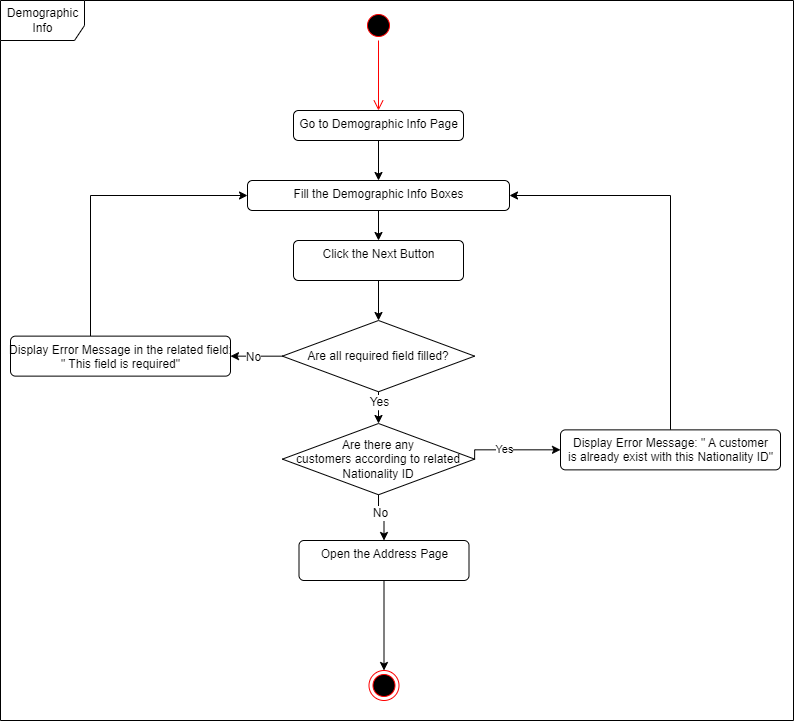

The diagram above was exported from draw.io. Its source (the exported page's mxGraphModel, read from the mxfile embedded in the PNG):
<mxGraphModel dx="1723" dy="783" grid="1" gridSize="10" guides="1" tooltips="1" connect="1" arrows="1" fold="1" page="1" pageScale="1" pageWidth="827" pageHeight="1169" math="0" shadow="0">
  <root>
    <mxCell id="0" />
    <mxCell id="1" parent="0" />
    <mxCell id="2" value="Demographic Info" style="shape=umlFrame;whiteSpace=wrap;html=1;fillColor=#FFFFFF;width=84;height=40;" vertex="1" parent="1">
      <mxGeometry x="1660" y="105" width="793" height="720" as="geometry" />
    </mxCell>
    <mxCell id="3" value="" style="ellipse;html=1;shape=endState;fillColor=#000000;strokeColor=#ff0000;" vertex="1" parent="1">
      <mxGeometry x="2028.5" y="775" width="30" height="30" as="geometry" />
    </mxCell>
    <mxCell id="4" value="" style="ellipse;html=1;shape=startState;fillColor=#000000;strokeColor=#ff0000;" vertex="1" parent="1">
      <mxGeometry x="2023" y="115" width="30" height="30" as="geometry" />
    </mxCell>
    <mxCell id="5" value="" style="edgeStyle=orthogonalEdgeStyle;html=1;verticalAlign=bottom;endArrow=open;endSize=8;strokeColor=#ff0000;rounded=0;entryX=0.5;entryY=0;entryDx=0;entryDy=0;" edge="1" source="4" target="9" parent="1">
      <mxGeometry relative="1" as="geometry">
        <mxPoint x="1982" y="215" as="targetPoint" />
        <Array as="points" />
      </mxGeometry>
    </mxCell>
    <mxCell id="6" style="edgeStyle=orthogonalEdgeStyle;rounded=0;orthogonalLoop=1;jettySize=auto;html=1;entryX=0.5;entryY=0;entryDx=0;entryDy=0;" edge="1" source="7" target="18" parent="1">
      <mxGeometry relative="1" as="geometry" />
    </mxCell>
    <mxCell id="7" value="Fill the Demographic Info Boxes" style="html=1;align=center;verticalAlign=top;rounded=1;absoluteArcSize=1;arcSize=10;dashed=0;fillColor=#FFFFFF;" vertex="1" parent="1">
      <mxGeometry x="1907" y="285" width="262" height="30" as="geometry" />
    </mxCell>
    <mxCell id="8" style="edgeStyle=orthogonalEdgeStyle;rounded=0;orthogonalLoop=1;jettySize=auto;html=1;" edge="1" source="9" target="7" parent="1">
      <mxGeometry relative="1" as="geometry" />
    </mxCell>
    <mxCell id="9" value="Go to Demographic Info Page" style="html=1;align=center;verticalAlign=top;rounded=1;absoluteArcSize=1;arcSize=10;dashed=0;fillColor=#FFFFFF;" vertex="1" parent="1">
      <mxGeometry x="1953" y="215" width="170" height="30" as="geometry" />
    </mxCell>
    <mxCell id="10" style="edgeStyle=orthogonalEdgeStyle;rounded=0;orthogonalLoop=1;jettySize=auto;html=1;fontSize=12;" edge="1" source="12" target="14" parent="1">
      <mxGeometry relative="1" as="geometry" />
    </mxCell>
    <mxCell id="11" value="No" style="edgeLabel;html=1;align=center;verticalAlign=middle;resizable=0;points=[];fontSize=12;" vertex="1" connectable="0" parent="10">
      <mxGeometry x="-0.2754" y="1" relative="1" as="geometry">
        <mxPoint as="offset" />
      </mxGeometry>
    </mxCell>
    <mxCell id="12" value="&lt;font style=&quot;font-size: 12px;&quot;&gt;Are there any &lt;br&gt;customers according to related&lt;br&gt;Nationality ID&lt;/font&gt;" style="rhombus;whiteSpace=wrap;html=1;fillColor=#FFFFFF;" vertex="1" parent="1">
      <mxGeometry x="1941.88" y="528" width="192.25" height="71.25" as="geometry" />
    </mxCell>
    <mxCell id="13" style="edgeStyle=orthogonalEdgeStyle;rounded=0;orthogonalLoop=1;jettySize=auto;html=1;entryX=0.5;entryY=0;entryDx=0;entryDy=0;fontSize=12;" edge="1" source="14" target="3" parent="1">
      <mxGeometry relative="1" as="geometry" />
    </mxCell>
    <mxCell id="14" value="Open the Address Page" style="html=1;align=center;verticalAlign=top;rounded=1;absoluteArcSize=1;arcSize=10;dashed=0;fillColor=#FFFFFF;" vertex="1" parent="1">
      <mxGeometry x="1958.5" y="645" width="170" height="40" as="geometry" />
    </mxCell>
    <mxCell id="15" style="edgeStyle=orthogonalEdgeStyle;rounded=0;orthogonalLoop=1;jettySize=auto;html=1;entryX=0;entryY=0.5;entryDx=0;entryDy=0;exitX=1;exitY=0.5;exitDx=0;exitDy=0;" edge="1" source="12" target="20" parent="1">
      <mxGeometry x="0.1277" y="-81" relative="1" as="geometry">
        <Array as="points">
          <mxPoint x="2220" y="555" />
        </Array>
        <mxPoint x="2091" y="514.38" as="sourcePoint" />
        <mxPoint x="2221" y="514.38" as="targetPoint" />
        <mxPoint as="offset" />
      </mxGeometry>
    </mxCell>
    <mxCell id="16" value="Yes" style="edgeLabel;html=1;align=center;verticalAlign=middle;resizable=0;points=[];" vertex="1" connectable="0" parent="15">
      <mxGeometry x="-0.1897" y="1" relative="1" as="geometry">
        <mxPoint as="offset" />
      </mxGeometry>
    </mxCell>
    <mxCell id="17" style="edgeStyle=orthogonalEdgeStyle;rounded=0;orthogonalLoop=1;jettySize=auto;html=1;entryX=0.5;entryY=0;entryDx=0;entryDy=0;fontSize=12;" edge="1" source="18" target="25" parent="1">
      <mxGeometry relative="1" as="geometry" />
    </mxCell>
    <mxCell id="18" value="Click the Next Button" style="html=1;align=center;verticalAlign=top;rounded=1;absoluteArcSize=1;arcSize=10;dashed=0;fillColor=#FFFFFF;" vertex="1" parent="1">
      <mxGeometry x="1953" y="345" width="170" height="40" as="geometry" />
    </mxCell>
    <mxCell id="19" style="edgeStyle=orthogonalEdgeStyle;rounded=0;orthogonalLoop=1;jettySize=auto;html=1;entryX=1;entryY=0.5;entryDx=0;entryDy=0;fontSize=12;" edge="1" source="20" target="7" parent="1">
      <mxGeometry relative="1" as="geometry">
        <Array as="points">
          <mxPoint x="2330" y="300" />
        </Array>
      </mxGeometry>
    </mxCell>
    <mxCell id="20" value="Display Error Message: &quot; A customer &lt;br&gt;is already exist with this Nationality ID&quot;" style="html=1;align=center;verticalAlign=top;rounded=1;absoluteArcSize=1;arcSize=10;dashed=0;fillColor=#FFFFFF;" vertex="1" parent="1">
      <mxGeometry x="2220" y="534.37" width="220" height="40" as="geometry" />
    </mxCell>
    <mxCell id="21" style="edgeStyle=orthogonalEdgeStyle;rounded=0;orthogonalLoop=1;jettySize=auto;html=1;entryX=0.5;entryY=0;entryDx=0;entryDy=0;fontSize=12;" edge="1" source="25" target="12" parent="1">
      <mxGeometry relative="1" as="geometry">
        <Array as="points">
          <mxPoint x="2038" y="515" />
          <mxPoint x="2038" y="515" />
        </Array>
      </mxGeometry>
    </mxCell>
    <mxCell id="22" value="Yes" style="edgeLabel;html=1;align=center;verticalAlign=middle;resizable=0;points=[];fontSize=12;" vertex="1" connectable="0" parent="21">
      <mxGeometry x="-0.3242" relative="1" as="geometry">
        <mxPoint as="offset" />
      </mxGeometry>
    </mxCell>
    <mxCell id="23" style="edgeStyle=orthogonalEdgeStyle;rounded=0;orthogonalLoop=1;jettySize=auto;html=1;entryX=1;entryY=0.5;entryDx=0;entryDy=0;fontSize=12;" edge="1" source="25" target="27" parent="1">
      <mxGeometry relative="1" as="geometry" />
    </mxCell>
    <mxCell id="24" value="No" style="edgeLabel;html=1;align=center;verticalAlign=middle;resizable=0;points=[];fontSize=12;" vertex="1" connectable="0" parent="23">
      <mxGeometry x="0.1466" y="1" relative="1" as="geometry">
        <mxPoint as="offset" />
      </mxGeometry>
    </mxCell>
    <mxCell id="25" value="Are all required field filled?" style="rhombus;whiteSpace=wrap;html=1;fillColor=#FFFFFF;" vertex="1" parent="1">
      <mxGeometry x="1941.8700000000001" y="425" width="192.25" height="71.25" as="geometry" />
    </mxCell>
    <mxCell id="26" style="edgeStyle=orthogonalEdgeStyle;rounded=0;orthogonalLoop=1;jettySize=auto;html=1;entryX=0;entryY=0.5;entryDx=0;entryDy=0;fontSize=12;" edge="1" source="27" target="7" parent="1">
      <mxGeometry relative="1" as="geometry">
        <Array as="points">
          <mxPoint x="1750" y="300" />
        </Array>
      </mxGeometry>
    </mxCell>
    <mxCell id="27" value="Display Error Message in the related field: &lt;br&gt;&quot; This field is required&quot;" style="html=1;align=center;verticalAlign=top;rounded=1;absoluteArcSize=1;arcSize=10;dashed=0;fillColor=#FFFFFF;" vertex="1" parent="1">
      <mxGeometry x="1670" y="440.63" width="220" height="40" as="geometry" />
    </mxCell>
  </root>
</mxGraphModel>